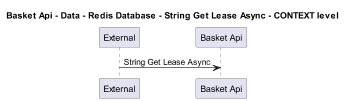

The diagram above was rendered by PlantUML. Its source (embedded in the PNG):
@startuml
!pragma layout smetana
skinparam dpi 60

title Basket Api - Data - Redis Database - String Get Lease Async - CONTEXT level

participant "External" as C4InterFlow.SoftwareSystems.ExternalSystem
participant "Basket Api" as dotnet.eShop.Architecture.SoftwareSystems.BasketApi

C4InterFlow.SoftwareSystems.ExternalSystem -> dotnet.eShop.Architecture.SoftwareSystems.BasketApi : String Get Lease Async


@enduml